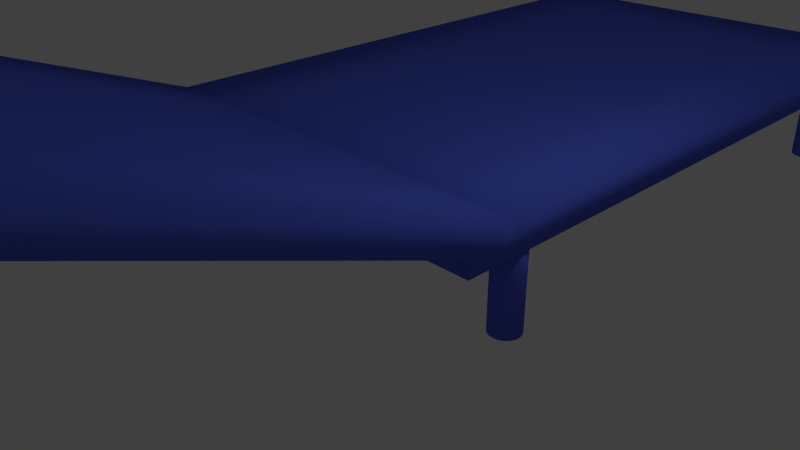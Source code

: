 # Source: liege.blend  (saved by Blender 2.75.0; exported with 4.5.12 LTS)
import bpy
from mathutils import Matrix  # noqa: F401  (used for matrix-valued properties, if any)

bpy.ops.wm.read_factory_settings(use_empty=True)
scene = bpy.context.scene
scene.name = 'Scene'

# ---- collections
col_collection_1 = bpy.data.collections.new('Collection 1'); scene.collection.children.link(col_collection_1)

# ---- materials (node trees are filled in below, after node groups)
mat_material = bpy.data.materials.new('Material')
mat_material.alpha_threshold = 0.0
mat_material.use_transparent_shadow = False
mat_material.diffuse_color = (0.09362, 0.1435, 0.8, 1.0)
mat_material.roughness = 0.5

# ---- material node trees

# ---- world
world_world = bpy.data.worlds.new('World'); scene.world = world_world
world_world.color = (0.05088, 0.05088, 0.05088)
world_world.use_sun_shadow = False
world_world.sun_shadow_jitter_overblur = 0.0
world_world.cycles.sampling_method = 'MANUAL'
world_world.cycles.sample_map_resolution = 256

# ---- cameras
cam_camera = bpy.data.cameras.new('Camera')
cam_camera.clip_end = 100.0
cam_camera.lens = 35.0
cam_camera.sensor_width = 32.0
cam_camera.sensor_height = 18.0
cam_camera.ortho_scale = 7.314
cam_camera.dof.focus_distance = 0.0
cam_camera.dof.aperture_fstop = 128.0

# ---- lights
light_lamp = bpy.data.lights.new('Lamp', 'POINT')
light_lamp.transmission_factor = 0.0
light_lamp.cutoff_distance = 30.0
light_lamp.energy = 100.0
light_lamp.shadow_buffer_clip_start = 1.001
light_lamp.shadow_soft_size = 0.1
light_lamp.shadow_maximum_resolution = 0.006
light_lamp.use_absolute_resolution = True
light_lamp.cycles.use_multiple_importance_sampling = False

# ---- meshes
me_plane_005 = bpy.data.meshes.new('Plane.005')
me_plane_005.from_pydata([(-3.143, 0.535, 0.08583), (-3.132, 0.536, 0.08542), (-3.12, 0.5392, 0.08422), (-3.11, 0.5443, 0.08226), (-3.101, 0.5511, 0.07963), (-3.094, 0.5595, 0.07643), (-3.089, 0.569, 0.07278), (-3.085, 0.5793, 0.06881), (-3.084, 0.5901, 0.06469), (-3.085, 0.6008, 0.06056), (-3.089, 0.6111, 0.0566), (-3.094, 0.6206, 0.05295), (-3.101, 0.629, 0.04974), (-3.11, 0.6358, 0.04711), (-3.12, 0.6409, 0.04516), (-3.132, 0.6441, 0.04396), (-3.143, 0.6451, 0.04355), (-3.155, 0.6441, 0.04396), (-3.166, 0.6409, 0.04516), (-3.176, 0.6358, 0.04711), (-3.185, 0.629, 0.04974), (-3.192, 0.6206, 0.05295), (-3.198, 0.6111, 0.0566), (-3.201, 0.6008, 0.06056), (-3.202, 0.5901, 0.06469), (-3.201, 0.5793, 0.06881), (-3.198, 0.569, 0.07278), (-3.192, 0.5595, 0.07643), (-3.185, 0.5511, 0.07963), (-3.176, 0.5443, 0.08226), (-3.166, 0.5392, 0.08422), (-3.155, 0.536, 0.08542), (-3.132, 0.4514, -0.1352), (-3.143, 0.4503, -0.1348), (-3.12, 0.4545, -0.1364), (-3.11, 0.4596, -0.1383), (-3.101, 0.4664, -0.141), (-3.094, 0.4748, -0.1442), (-3.089, 0.4843, -0.1478), (-3.085, 0.4946, -0.1518), (-3.084, 0.5054, -0.1559), (-3.085, 0.5161, -0.16), (-3.089, 0.5264, -0.164), (-3.094, 0.536, -0.1677), (-3.101, 0.5443, -0.1709), (-3.11, 0.5512, -0.1735), (-3.12, 0.5562, -0.1754), (-3.132, 0.5594, -0.1766), (-3.143, 0.5604, -0.1771), (-3.155, 0.5594, -0.1766), (-3.166, 0.5562, -0.1754), (-3.176, 0.5512, -0.1735), (-3.185, 0.5443, -0.1709), (-3.192, 0.536, -0.1677), (-3.198, 0.5264, -0.164), (-3.201, 0.5161, -0.16), (-3.202, 0.5054, -0.1559), (-3.201, 0.4946, -0.1518), (-3.198, 0.4843, -0.1478), (-3.192, 0.4748, -0.1442), (-3.185, 0.4664, -0.141), (-3.176, 0.4596, -0.1383), (-3.166, 0.4545, -0.1364), (-3.155, 0.4514, -0.1352), (-3.132, 0.4225, -0.2103), (-3.143, 0.4215, -0.2099), (-3.12, 0.4257, -0.2115), (-3.11, 0.4308, -0.2135), (-3.101, 0.4376, -0.2161), (-3.094, 0.4459, -0.2193), (-3.089, 0.4555, -0.2229), (-3.085, 0.4658, -0.2269), (-3.084, 0.4765, -0.231), (-3.085, 0.4873, -0.2352), (-3.089, 0.4976, -0.2391), (-3.094, 0.5071, -0.2428), (-3.101, 0.5155, -0.246), (-3.11, 0.5223, -0.2486), (-3.12, 0.5274, -0.2506), (-3.132, 0.5305, -0.2518), (-3.143, 0.5316, -0.2522), (-3.155, 0.5305, -0.2518), (-3.166, 0.5274, -0.2506), (-3.176, 0.5223, -0.2486), (-3.185, 0.5155, -0.246), (-3.192, 0.5071, -0.2428), (-3.198, 0.4976, -0.2391), (-3.201, 0.4873, -0.2352), (-3.202, 0.4765, -0.231), (-3.201, 0.4658, -0.2269), (-3.198, 0.4555, -0.2229), (-3.192, 0.4459, -0.2193), (-3.185, 0.4376, -0.2161), (-3.176, 0.4308, -0.2135), (-3.166, 0.4257, -0.2115), (-3.155, 0.4225, -0.2103), (-1.493, 0.535, 0.08583), (-1.482, 0.536, 0.08542), (-1.47, 0.5392, 0.08422), (-1.46, 0.5443, 0.08226), (-1.451, 0.5511, 0.07963), (-1.444, 0.5595, 0.07643), (-1.439, 0.569, 0.07278), (-1.435, 0.5793, 0.06881), (-1.434, 0.5901, 0.06469), (-1.435, 0.6008, 0.06056), (-1.439, 0.6111, 0.0566), (-1.444, 0.6206, 0.05295), (-1.451, 0.629, 0.04974), (-1.46, 0.6358, 0.04711), (-1.47, 0.6409, 0.04516), (-1.482, 0.6441, 0.04396), (-1.493, 0.6451, 0.04355), (-1.505, 0.6441, 0.04396), (-1.516, 0.6409, 0.04516), (-1.526, 0.6358, 0.04711), (-1.535, 0.629, 0.04974), (-1.542, 0.6206, 0.05295), (-1.548, 0.6111, 0.0566), (-1.551, 0.6008, 0.06056), (-1.552, 0.5901, 0.06469), (-1.551, 0.5793, 0.06881), (-1.548, 0.569, 0.07278), (-1.542, 0.5595, 0.07643), (-1.535, 0.5511, 0.07963), (-1.526, 0.5443, 0.08226), (-1.516, 0.5392, 0.08422), (-1.505, 0.536, 0.08542), (-1.482, 0.4514, -0.1352), (-1.493, 0.4503, -0.1348), (-1.47, 0.4545, -0.1364), (-1.46, 0.4596, -0.1383), (-1.451, 0.4664, -0.141), (-1.444, 0.4748, -0.1442), (-1.439, 0.4843, -0.1478), (-1.435, 0.4946, -0.1518), (-1.434, 0.5054, -0.1559), (-1.435, 0.5161, -0.16), (-1.439, 0.5264, -0.164), (-1.444, 0.536, -0.1677), (-1.451, 0.5443, -0.1709), (-1.46, 0.5512, -0.1735), (-1.47, 0.5562, -0.1754), (-1.482, 0.5594, -0.1766), (-1.493, 0.5604, -0.1771), (-1.505, 0.5594, -0.1766), (-1.516, 0.5562, -0.1754), (-1.526, 0.5512, -0.1735), (-1.535, 0.5443, -0.1709), (-1.542, 0.536, -0.1677), (-1.548, 0.5264, -0.164), (-1.551, 0.5161, -0.16), (-1.552, 0.5054, -0.1559), (-1.551, 0.4946, -0.1518), (-1.548, 0.4843, -0.1478), (-1.542, 0.4748, -0.1442), (-1.535, 0.4664, -0.141), (-1.526, 0.4596, -0.1383), (-1.516, 0.4545, -0.1364), (-1.505, 0.4514, -0.1352), (-1.482, 0.4225, -0.2103), (-1.493, 0.4215, -0.2099), (-1.47, 0.4257, -0.2115), (-1.46, 0.4308, -0.2135), (-1.451, 0.4376, -0.2161), (-1.444, 0.4459, -0.2193), (-1.439, 0.4555, -0.2229), (-1.435, 0.4658, -0.2269), (-1.434, 0.4765, -0.231), (-1.435, 0.4873, -0.2352), (-1.439, 0.4976, -0.2391), (-1.444, 0.5071, -0.2428), (-1.451, 0.5155, -0.246), (-1.46, 0.5223, -0.2486), (-1.47, 0.5274, -0.2506), (-1.482, 0.5305, -0.2518), (-1.493, 0.5316, -0.2522), (-1.505, 0.5305, -0.2518), (-1.516, 0.5274, -0.2506), (-1.526, 0.5223, -0.2486), (-1.535, 0.5155, -0.246), (-1.542, 0.5071, -0.2428), (-1.548, 0.4976, -0.2391), (-1.551, 0.4873, -0.2352), (-1.552, 0.4765, -0.231), (-1.551, 0.4658, -0.2269), (-1.548, 0.4555, -0.2229), (-1.542, 0.4459, -0.2193), (-1.535, 0.4376, -0.2161), (-1.526, 0.4308, -0.2135), (-1.516, 0.4257, -0.2115), (-1.505, 0.4225, -0.2103), (-1.493, 2.518, -0.7154), (-1.482, 2.519, -0.7159), (-1.47, 2.522, -0.7171), (-1.46, 2.527, -0.719), (-1.451, 2.534, -0.7216), (-1.444, 2.543, -0.7248), (-1.439, 2.552, -0.7285), (-1.435, 2.563, -0.7325), (-1.434, 2.573, -0.7366), (-1.435, 2.584, -0.7407), (-1.439, 2.594, -0.7447), (-1.444, 2.604, -0.7483), (-1.451, 2.612, -0.7515), (-1.46, 2.619, -0.7542), (-1.47, 2.624, -0.7561), (-1.482, 2.627, -0.7573), (-1.493, 2.628, -0.7577), (-1.505, 2.627, -0.7573), (-1.516, 2.624, -0.7561), (-1.526, 2.619, -0.7542), (-1.535, 2.612, -0.7515), (-1.542, 2.604, -0.7483), (-1.548, 2.594, -0.7447), (-1.551, 2.584, -0.7407), (-1.552, 2.573, -0.7366), (-1.551, 2.563, -0.7325), (-1.548, 2.552, -0.7285), (-1.542, 2.543, -0.7248), (-1.535, 2.534, -0.7216), (-1.526, 2.527, -0.719), (-1.516, 2.522, -0.7171), (-1.505, 2.519, -0.7159), (-1.482, 2.435, -0.9365), (-1.493, 2.434, -0.936), (-1.47, 2.438, -0.9377), (-1.46, 2.443, -0.9396), (-1.451, 2.45, -0.9422), (-1.444, 2.458, -0.9454), (-1.439, 2.468, -0.9491), (-1.435, 2.478, -0.9531), (-1.434, 2.489, -0.9572), (-1.435, 2.499, -0.9613), (-1.439, 2.51, -0.9653), (-1.444, 2.519, -0.9689), (-1.451, 2.528, -0.9721), (-1.46, 2.534, -0.9748), (-1.47, 2.539, -0.9767), (-1.482, 2.543, -0.9779), (-1.493, 2.544, -0.9783), (-1.505, 2.543, -0.9779), (-1.516, 2.539, -0.9767), (-1.526, 2.534, -0.9748), (-1.535, 2.528, -0.9721), (-1.542, 2.519, -0.9689), (-1.548, 2.51, -0.9653), (-1.551, 2.499, -0.9613), (-1.552, 2.489, -0.9572), (-1.551, 2.478, -0.9531), (-1.548, 2.468, -0.9491), (-1.542, 2.458, -0.9454), (-1.535, 2.45, -0.9422), (-1.526, 2.443, -0.9396), (-1.516, 2.438, -0.9377), (-1.505, 2.435, -0.9365), (-1.482, 2.406, -1.012), (-1.493, 2.405, -1.011), (-1.47, 2.409, -1.013), (-1.46, 2.414, -1.015), (-1.451, 2.421, -1.017), (-1.444, 2.429, -1.021), (-1.439, 2.439, -1.024), (-1.435, 2.449, -1.028), (-1.434, 2.46, -1.032), (-1.435, 2.471, -1.036), (-1.439, 2.481, -1.04), (-1.444, 2.49, -1.044), (-1.451, 2.499, -1.047), (-1.46, 2.506, -1.05), (-1.47, 2.511, -1.052), (-1.482, 2.514, -1.053), (-1.493, 2.515, -1.053), (-1.505, 2.514, -1.053), (-1.516, 2.511, -1.052), (-1.526, 2.506, -1.05), (-1.535, 2.499, -1.047), (-1.542, 2.49, -1.044), (-1.548, 2.481, -1.04), (-1.551, 2.471, -1.036), (-1.552, 2.46, -1.032), (-1.551, 2.449, -1.028), (-1.548, 2.439, -1.024), (-1.542, 2.429, -1.021), (-1.535, 2.421, -1.017), (-1.526, 2.414, -1.015), (-1.516, 2.409, -1.013), (-1.505, 2.406, -1.012), (-3.147, 2.518, -0.7154), (-3.136, 2.519, -0.7159), (-3.125, 2.522, -0.7171), (-3.115, 2.527, -0.719), (-3.106, 2.534, -0.7216), (-3.098, 2.543, -0.7248), (-3.093, 2.552, -0.7285), (-3.089, 2.563, -0.7325), (-3.088, 2.573, -0.7366), (-3.089, 2.584, -0.7407), (-3.093, 2.594, -0.7447), (-3.098, 2.604, -0.7483), (-3.106, 2.612, -0.7515), (-3.115, 2.619, -0.7542), (-3.125, 2.624, -0.7561), (-3.136, 2.627, -0.7573), (-3.147, 2.628, -0.7577), (-3.159, 2.627, -0.7573), (-3.17, 2.624, -0.7561), (-3.18, 2.619, -0.7542), (-3.189, 2.612, -0.7515), (-3.196, 2.604, -0.7483), (-3.202, 2.594, -0.7447), (-3.205, 2.584, -0.7407), (-3.206, 2.573, -0.7366), (-3.205, 2.563, -0.7325), (-3.202, 2.552, -0.7285), (-3.196, 2.543, -0.7248), (-3.189, 2.534, -0.7216), (-3.18, 2.527, -0.719), (-3.17, 2.522, -0.7171), (-3.159, 2.519, -0.7159), (-3.136, 2.435, -0.9365), (-3.147, 2.434, -0.936), (-3.125, 2.438, -0.9377), (-3.115, 2.443, -0.9396), (-3.106, 2.45, -0.9422), (-3.098, 2.458, -0.9454), (-3.093, 2.468, -0.9491), (-3.089, 2.478, -0.9531), (-3.088, 2.489, -0.9572), (-3.089, 2.499, -0.9613), (-3.093, 2.51, -0.9653), (-3.098, 2.519, -0.9689), (-3.106, 2.528, -0.9721), (-3.115, 2.534, -0.9748), (-3.125, 2.539, -0.9767), (-3.136, 2.543, -0.9779), (-3.147, 2.544, -0.9783), (-3.159, 2.543, -0.9779), (-3.17, 2.539, -0.9767), (-3.18, 2.534, -0.9748), (-3.189, 2.528, -0.9721), (-3.196, 2.519, -0.9689), (-3.202, 2.51, -0.9653), (-3.205, 2.499, -0.9613), (-3.206, 2.489, -0.9572), (-3.205, 2.478, -0.9531), (-3.202, 2.468, -0.9491), (-3.196, 2.458, -0.9454), (-3.189, 2.45, -0.9422), (-3.18, 2.443, -0.9396), (-3.17, 2.438, -0.9377), (-3.159, 2.435, -0.9365), (-3.136, 2.406, -1.012), (-3.147, 2.405, -1.011), (-3.125, 2.409, -1.013), (-3.115, 2.414, -1.015), (-3.106, 2.421, -1.017), (-3.098, 2.429, -1.021), (-3.093, 2.439, -1.024), (-3.089, 2.449, -1.028), (-3.088, 2.46, -1.032), (-3.089, 2.471, -1.036), (-3.093, 2.481, -1.04), (-3.098, 2.49, -1.044), (-3.106, 2.499, -1.047), (-3.115, 2.506, -1.05), (-3.125, 2.511, -1.052), (-3.136, 2.514, -1.053), (-3.147, 2.515, -1.053), (-3.159, 2.514, -1.053), (-3.17, 2.511, -1.052), (-3.18, 2.506, -1.05), (-3.189, 2.499, -1.047), (-3.196, 2.49, -1.044), (-3.202, 2.481, -1.04), (-3.205, 2.471, -1.036), (-3.206, 2.46, -1.032), (-3.205, 2.449, -1.028), (-3.202, 2.439, -1.024), (-3.196, 2.429, -1.021), (-3.189, 2.421, -1.017), (-3.18, 2.414, -1.015), (-3.17, 2.409, -1.013), (-3.159, 2.406, -1.012), (-2.853, 0.383, -0.3137), (-1.428, -1.752, -0.155), (-1.428, -0.3272, -0.1799), (-2.853, -1.042, -0.2889), (-2.853, -1.752, -0.155), (-2.853, -0.3272, -0.1799), (-1.428, 0.3851, -0.1923), (-3.209, -1.754, -0.2764), (-2.853, -0.6855, -0.2951), (-2.141, -1.752, -0.155), (-1.428, -1.04, -0.1674), (-2.853, -1.04, -0.1674), (-2.853, 0.3851, -0.1923), (-2.141, -0.3272, -0.1799), (-1.428, -0.3294, -0.3013), (-2.141, 0.3851, -0.1923), (-2.141, -1.04, -0.1674), (-1.428, -0.6855, -0.2951), (-2.497, -1.754, -0.2764), (-1.784, -1.752, -0.155), (-1.428, -0.6834, -0.1736), (-1.428, -1.042, -0.2889), (-3.209, -1.752, -0.155), (-2.853, -1.396, -0.1612), (-2.853, 0.02894, -0.1861), (-1.784, -0.3272, -0.1799), (-3.209, -0.3272, -0.1799), (-1.428, 0.02894, -0.1861), (-1.428, -1.398, -0.2827), (-2.497, -1.752, -0.155), (-1.428, -1.396, -0.1612), (-2.141, -1.754, -0.2764), (-1.428, 0.383, -0.3137), (-2.853, -0.6834, -0.1736), (-2.497, -0.3272, -0.1799), (-1.428, 0.02682, -0.3075), (-1.428, -1.754, -0.2764), (-1.784, -1.754, -0.2764), (-3.209, 0.3851, -0.1923), (-3.209, -0.3294, -0.3013), (-2.141, 0.02894, -0.1861), (-1.784, 0.3851, -0.1923), (-2.497, 0.3851, -0.1923), (-2.141, -1.396, -0.1612), (-2.141, -0.6834, -0.1736), (-1.784, -1.04, -0.1674), (-2.497, -1.04, -0.1674), (-3.209, -1.04, -0.1674), (-1.784, -0.3294, -0.3013), (-2.853, -0.3294, -0.3013), (-3.209, -0.6834, -0.1736), (-3.209, -1.396, -0.1612), (-2.497, -0.6834, -0.1736), (-1.784, -0.6834, -0.1736), (-1.784, -1.396, -0.1612), (-1.784, 0.02894, -0.1861), (-2.853, 0.02682, -0.3075), (-3.209, 0.02894, -0.1861), (-2.853, -1.398, -0.2827), (-2.497, 0.02894, -0.1861), (-2.497, -1.396, -0.1612), (-2.853, -1.754, -0.2764), (-2.497, -0.3294, -0.3013), (-2.141, -0.3294, -0.3013), (-3.209, 0.383, -0.3137), (-2.141, 0.02682, -0.3075), (-2.141, 0.383, -0.3137), (-1.784, 0.383, -0.3137), (-2.497, 0.383, -0.3137), (-2.141, -1.398, -0.2827), (-2.141, -0.6855, -0.2951), (-2.141, -1.042, -0.2889), (-1.784, -1.042, -0.2889), (-2.497, -1.042, -0.2889), (-3.209, -1.042, -0.2889), (-3.209, -0.6855, -0.2951), (-3.209, -1.398, -0.2827), (-2.497, -0.6855, -0.2951), (-1.784, -0.6855, -0.2951), (-1.784, -1.398, -0.2827), (-1.784, 0.02682, -0.3075), (-3.209, 0.02682, -0.3075), (-2.497, 0.02682, -0.3075), (-2.497, -1.398, -0.2827), (-3.21, 0.2434, -0.1294), (-1.785, 0.8585, -0.5089), (-3.21, 2.886, -1.197), (-1.785, 0.5282, -0.3754), (-3.21, 1.565, -0.6632), (-1.785, 0.2434, -0.1294), (-1.785, 2.18, -1.043), (-1.785, 2.886, -1.197), (-1.785, 1.565, -0.6632), (-3.21, 0.904, -0.3963), (-1.429, 2.84, -1.31), (-1.785, 1.849, -0.9092), (-2.497, 2.886, -1.197), (-3.21, 2.225, -0.9301), (-2.497, 0.2434, -0.1294), (-2.497, 0.1979, -0.242), (-1.785, 0.1979, -0.242), (-1.785, 2.225, -0.9301), (-1.785, 0.904, -0.3963), (-2.497, 1.565, -0.6632), (-2.141, 0.1979, -0.242), (-3.21, 1.519, -0.7758), (-2.497, 0.904, -0.3963), (-2.497, 2.225, -0.9301), (-3.21, 1.849, -0.9092), (-3.21, 0.5737, -0.2628), (-2.141, 2.84, -1.31), (-2.853, 0.1979, -0.242), (-2.853, 2.886, -1.197), (-3.21, 1.895, -0.7966), (-2.141, 0.2434, -0.1294), (-3.21, 2.18, -1.043), (-1.429, 2.886, -1.197), (-1.785, 2.556, -1.064), (-1.785, 1.234, -0.5297), (-2.853, 1.565, -0.6632), (-1.429, 1.565, -0.6632), (-3.21, 1.234, -0.5297), (-1.429, 0.2434, -0.1294), (-3.21, 2.51, -1.176), (-2.141, 2.886, -1.197), (-3.21, 2.556, -1.064), (-2.853, 0.2434, -0.1294), (-2.497, 2.84, -1.31), (-3.21, 0.8585, -0.5089), (-1.785, 1.895, -0.7966), (-1.785, 0.5737, -0.2628), (-2.141, 1.565, -0.6632), (-3.21, 1.189, -0.6423), (-3.21, 2.84, -1.31), (-2.853, 2.84, -1.31), (-1.429, 0.904, -0.3963), (-1.429, 1.519, -0.7758), (-2.497, 1.234, -0.5297), (-2.497, 0.5737, -0.2628), (-2.853, 0.904, -0.3963), (-2.141, 0.904, -0.3963), (-2.497, 2.556, -1.064), (-2.497, 1.895, -0.7966), (-2.853, 2.225, -0.9301), (-2.141, 2.225, -0.9301), (-3.21, 0.1979, -0.242), (-3.21, 0.5282, -0.3754), (-1.429, 2.225, -0.9301), (-2.853, 1.519, -0.7758), (-1.785, 1.519, -0.7758), (-1.429, 1.895, -0.7966), (-1.429, 2.556, -1.064), (-2.141, 1.895, -0.7966), (-2.853, 1.895, -0.7966), (-2.853, 2.556, -1.064), (-2.141, 0.5737, -0.2628), (-2.853, 0.5737, -0.2628), (-2.853, 1.234, -0.5297), (-1.785, 1.189, -0.6423), (-1.429, 0.5737, -0.2628), (-1.429, 1.234, -0.5297), (-1.785, 2.51, -1.176), (-2.141, 1.234, -0.5297), (-2.141, 2.556, -1.064), (-1.785, 2.84, -1.31), (-2.141, 1.519, -0.7758), (-2.497, 1.519, -0.7758), (-1.429, 0.8585, -0.5089), (-2.497, 1.189, -0.6423), (-2.497, 0.5282, -0.3754), (-2.497, 0.8585, -0.5089), (-2.853, 0.8585, -0.5089), (-2.141, 0.8585, -0.5089), (-2.497, 2.51, -1.176), (-2.497, 1.849, -0.9092), (-2.497, 2.18, -1.043), (-2.853, 2.18, -1.043), (-2.141, 2.18, -1.043), (-1.429, 2.18, -1.043), (-1.429, 0.1979, -0.242), (-1.429, 1.849, -0.9092), (-1.429, 2.51, -1.176), (-2.141, 1.849, -0.9092), (-2.853, 1.849, -0.9092), (-2.853, 2.51, -1.176), (-2.141, 0.5282, -0.3754), (-2.853, 0.5282, -0.3754), (-2.853, 1.189, -0.6423), (-1.429, 0.5282, -0.3754), (-1.429, 1.189, -0.6423), (-2.141, 1.189, -0.6423), (-2.141, 2.51, -1.176)], [], [(1, 0, 31, 30, 29, 28, 27, 26, 25, 24, 23, 22, 21, 20, 19, 18, 17, 16, 15, 14, 13, 12, 11, 10, 9, 8, 7, 6, 5, 4, 3, 2), (44, 45, 77, 76), (28, 29, 61, 60), (15, 16, 48, 47), (2, 3, 35, 34), (29, 30, 62, 61), (16, 17, 49, 48), (3, 4, 36, 35), (30, 31, 63, 62), (17, 18, 50, 49), (4, 5, 37, 36), (31, 0, 33, 63), (18, 19, 51, 50), (5, 6, 38, 37), (19, 20, 52, 51), (6, 7, 39, 38), (20, 21, 53, 52), (7, 8, 40, 39), (21, 22, 54, 53), (8, 9, 41, 40), (22, 23, 55, 54), (9, 10, 42, 41), (23, 24, 56, 55), (10, 11, 43, 42), (24, 25, 57, 56), (11, 12, 44, 43), (25, 26, 58, 57), (12, 13, 45, 44), (26, 27, 59, 58), (13, 14, 46, 45), (0, 1, 32, 33), (27, 28, 60, 59), (14, 15, 47, 46), (1, 2, 34, 32), (64, 66, 67, 68, 69, 70, 71, 72, 73, 74, 75, 76, 77, 78, 79, 80, 81, 82, 83, 84, 85, 86, 87, 88, 89, 90, 91, 92, 93, 94, 95, 65), (58, 59, 91, 90), (45, 46, 78, 77), (33, 32, 64, 65), (59, 60, 92, 91), (46, 47, 79, 78), (32, 34, 66, 64), (60, 61, 93, 92), (47, 48, 80, 79), (34, 35, 67, 66), (61, 62, 94, 93), (48, 49, 81, 80), (35, 36, 68, 67), (62, 63, 95, 94), (49, 50, 82, 81), (36, 37, 69, 68), (63, 33, 65, 95), (50, 51, 83, 82), (37, 38, 70, 69), (51, 52, 84, 83), (38, 39, 71, 70), (52, 53, 85, 84), (39, 40, 72, 71), (53, 54, 86, 85), (40, 41, 73, 72), (54, 55, 87, 86), (41, 42, 74, 73), (55, 56, 88, 87), (42, 43, 75, 74), (56, 57, 89, 88), (43, 44, 76, 75), (57, 58, 90, 89), (97, 96, 127, 126, 125, 124, 123, 122, 121, 120, 119, 118, 117, 116, 115, 114, 113, 112, 111, 110, 109, 108, 107, 106, 105, 104, 103, 102, 101, 100, 99, 98), (140, 141, 173, 172), (124, 125, 157, 156), (111, 112, 144, 143), (98, 99, 131, 130), (125, 126, 158, 157), (112, 113, 145, 144), (99, 100, 132, 131), (126, 127, 159, 158), (113, 114, 146, 145), (100, 101, 133, 132), (127, 96, 129, 159), (114, 115, 147, 146), (101, 102, 134, 133), (115, 116, 148, 147), (102, 103, 135, 134), (116, 117, 149, 148), (103, 104, 136, 135), (117, 118, 150, 149), (104, 105, 137, 136), (118, 119, 151, 150), (105, 106, 138, 137), (119, 120, 152, 151), (106, 107, 139, 138), (120, 121, 153, 152), (107, 108, 140, 139), (121, 122, 154, 153), (108, 109, 141, 140), (122, 123, 155, 154), (109, 110, 142, 141), (96, 97, 128, 129), (123, 124, 156, 155), (110, 111, 143, 142), (97, 98, 130, 128), (160, 162, 163, 164, 165, 166, 167, 168, 169, 170, 171, 172, 173, 174, 175, 176, 177, 178, 179, 180, 181, 182, 183, 184, 185, 186, 187, 188, 189, 190, 191, 161), (154, 155, 187, 186), (141, 142, 174, 173), (129, 128, 160, 161), (155, 156, 188, 187), (142, 143, 175, 174), (128, 130, 162, 160), (156, 157, 189, 188), (143, 144, 176, 175), (130, 131, 163, 162), (157, 158, 190, 189), (144, 145, 177, 176), (131, 132, 164, 163), (158, 159, 191, 190), (145, 146, 178, 177), (132, 133, 165, 164), (159, 129, 161, 191), (146, 147, 179, 178), (133, 134, 166, 165), (147, 148, 180, 179), (134, 135, 167, 166), (148, 149, 181, 180), (135, 136, 168, 167), (149, 150, 182, 181), (136, 137, 169, 168), (150, 151, 183, 182), (137, 138, 170, 169), (151, 152, 184, 183), (138, 139, 171, 170), (152, 153, 185, 184), (139, 140, 172, 171), (153, 154, 186, 185), (193, 192, 223, 222, 221, 220, 219, 218, 217, 216, 215, 214, 213, 212, 211, 210, 209, 208, 207, 206, 205, 204, 203, 202, 201, 200, 199, 198, 197, 196, 195, 194), (236, 237, 269, 268), (220, 221, 253, 252), (207, 208, 240, 239), (194, 195, 227, 226), (221, 222, 254, 253), (208, 209, 241, 240), (195, 196, 228, 227), (222, 223, 255, 254), (209, 210, 242, 241), (196, 197, 229, 228), (223, 192, 225, 255), (210, 211, 243, 242), (197, 198, 230, 229), (211, 212, 244, 243), (198, 199, 231, 230), (212, 213, 245, 244), (199, 200, 232, 231), (213, 214, 246, 245), (200, 201, 233, 232), (214, 215, 247, 246), (201, 202, 234, 233), (215, 216, 248, 247), (202, 203, 235, 234), (216, 217, 249, 248), (203, 204, 236, 235), (217, 218, 250, 249), (204, 205, 237, 236), (218, 219, 251, 250), (205, 206, 238, 237), (192, 193, 224, 225), (219, 220, 252, 251), (206, 207, 239, 238), (193, 194, 226, 224), (256, 258, 259, 260, 261, 262, 263, 264, 265, 266, 267, 268, 269, 270, 271, 272, 273, 274, 275, 276, 277, 278, 279, 280, 281, 282, 283, 284, 285, 286, 287, 257), (250, 251, 283, 282), (237, 238, 270, 269), (225, 224, 256, 257), (251, 252, 284, 283), (238, 239, 271, 270), (224, 226, 258, 256), (252, 253, 285, 284), (239, 240, 272, 271), (226, 227, 259, 258), (253, 254, 286, 285), (240, 241, 273, 272), (227, 228, 260, 259), (254, 255, 287, 286), (241, 242, 274, 273), (228, 229, 261, 260), (255, 225, 257, 287), (242, 243, 275, 274), (229, 230, 262, 261), (243, 244, 276, 275), (230, 231, 263, 262), (244, 245, 277, 276), (231, 232, 264, 263), (245, 246, 278, 277), (232, 233, 265, 264), (246, 247, 279, 278), (233, 234, 266, 265), (247, 248, 280, 279), (234, 235, 267, 266), (248, 249, 281, 280), (235, 236, 268, 267), (249, 250, 282, 281), (289, 288, 319, 318, 317, 316, 315, 314, 313, 312, 311, 310, 309, 308, 307, 306, 305, 304, 303, 302, 301, 300, 299, 298, 297, 296, 295, 294, 293, 292, 291, 290), (332, 333, 365, 364), (316, 317, 349, 348), (303, 304, 336, 335), (290, 291, 323, 322), (317, 318, 350, 349), (304, 305, 337, 336), (291, 292, 324, 323), (318, 319, 351, 350), (305, 306, 338, 337), (292, 293, 325, 324), (319, 288, 321, 351), (306, 307, 339, 338), (293, 294, 326, 325), (307, 308, 340, 339), (294, 295, 327, 326), (308, 309, 341, 340), (295, 296, 328, 327), (309, 310, 342, 341), (296, 297, 329, 328), (310, 311, 343, 342), (297, 298, 330, 329), (311, 312, 344, 343), (298, 299, 331, 330), (312, 313, 345, 344), (299, 300, 332, 331), (313, 314, 346, 345), (300, 301, 333, 332), (314, 315, 347, 346), (301, 302, 334, 333), (288, 289, 320, 321), (315, 316, 348, 347), (302, 303, 335, 334), (289, 290, 322, 320), (352, 354, 355, 356, 357, 358, 359, 360, 361, 362, 363, 364, 365, 366, 367, 368, 369, 370, 371, 372, 373, 374, 375, 376, 377, 378, 379, 380, 381, 382, 383, 353), (346, 347, 379, 378), (333, 334, 366, 365), (321, 320, 352, 353), (347, 348, 380, 379), (334, 335, 367, 366), (320, 322, 354, 352), (348, 349, 381, 380), (335, 336, 368, 367), (322, 323, 355, 354), (349, 350, 382, 381), (336, 337, 369, 368), (323, 324, 356, 355), (350, 351, 383, 382), (337, 338, 370, 369), (324, 325, 357, 356), (351, 321, 353, 383), (338, 339, 371, 370), (325, 326, 358, 357), (339, 340, 372, 371), (326, 327, 359, 358), (340, 341, 373, 372), (327, 328, 360, 359), (341, 342, 374, 373), (328, 329, 361, 360), (342, 343, 375, 374), (329, 330, 362, 361), (343, 344, 376, 375), (330, 331, 363, 362), (344, 345, 377, 376), (331, 332, 364, 363), (345, 346, 378, 377), (444, 413, 388, 407), (443, 418, 389, 408), (461, 392, 387, 457), (462, 454, 455, 456), (439, 409, 397, 424), (438, 403, 393, 427), (437, 429, 400, 428), (436, 430, 395, 417), (463, 453, 415, 421), (456, 455, 453, 463), (401, 462, 456, 405), (446, 433, 392, 461), (405, 456, 463, 412), (417, 395, 431, 434), (389, 417, 434, 410), (407, 388, 406, 435), (395, 407, 435, 431), (464, 449, 447, 432), (428, 400, 430, 436), (397, 428, 436, 418), (418, 436, 417, 389), (404, 394, 429, 437), (386, 404, 437, 409), (409, 437, 428, 397), (414, 385, 403, 438), (394, 414, 438, 429), (429, 438, 427, 400), (411, 386, 409, 439), (390, 411, 439, 425), (425, 439, 424, 399), (447, 446, 461, 454), (454, 461, 457, 455), (412, 463, 421, 420), (466, 440, 433, 446), (408, 389, 410, 441), (396, 408, 441, 422), (467, 442, 445, 402), (387, 458, 460, 442), (442, 460, 391, 445), (432, 447, 454, 462), (424, 397, 418, 443), (399, 424, 443, 426), (426, 443, 408, 396), (427, 393, 413, 444), (400, 427, 444, 430), (430, 444, 407, 395), (433, 423, 459, 392), (392, 459, 458, 387), (398, 432, 462, 401), (419, 464, 432, 398), (416, 451, 464, 419), (451, 450, 449, 464), (440, 465, 423, 433), (384, 448, 465, 440), (449, 466, 446, 447), (450, 452, 466, 449), (452, 384, 440, 466), (453, 467, 402, 415), (455, 457, 467, 453), (457, 387, 442, 467), (441, 410, 423, 465), (393, 403, 421, 415), (422, 441, 465, 448), (435, 406, 391, 460), (406, 388, 445, 391), (394, 404, 401, 405), (431, 435, 460, 458), (386, 411, 419, 398), (413, 393, 415, 402), (414, 394, 405, 412), (434, 431, 458, 459), (403, 385, 420, 421), (388, 413, 402, 445), (410, 434, 459, 423), (404, 386, 398, 401), (385, 414, 412, 420), (411, 390, 416, 419), (488, 484, 471, 569), (547, 508, 475, 501), (546, 515, 476, 502), (483, 488, 569, 553), (566, 479, 474, 561), (567, 558, 559, 560), (553, 569, 556, 554), (541, 503, 487, 521), (540, 523, 490, 522), (539, 524, 486, 514), (538, 496, 480, 525), (537, 527, 491, 526), (536, 528, 485, 513), (568, 557, 511, 518), (569, 471, 469, 556), (560, 559, 557, 568), (492, 567, 560, 499), (549, 533, 479, 566), (499, 560, 568, 507), (513, 485, 531, 534), (476, 513, 534, 504), (570, 553, 554, 555), (501, 475, 500, 535), (485, 501, 535, 531), (571, 552, 550, 532), (526, 491, 528, 536), (487, 526, 536, 515), (515, 536, 513, 476), (497, 481, 527, 537), (472, 497, 537, 503), (503, 537, 526, 487), (509, 470, 496, 538), (481, 509, 538, 527), (527, 538, 525, 491), (522, 490, 524, 539), (482, 522, 539, 498), (498, 539, 514, 473), (493, 477, 523, 540), (468, 493, 540, 510), (510, 540, 522, 482), (505, 472, 503, 541), (477, 505, 541, 523), (523, 541, 521, 490), (550, 549, 566, 558), (558, 566, 561, 559), (507, 568, 518, 517), (514, 486, 519, 543), (473, 514, 543, 506), (574, 542, 533, 549), (502, 476, 504, 544), (486, 502, 544, 519), (575, 545, 548, 494), (474, 562, 565, 545), (545, 565, 478, 548), (532, 550, 558, 567), (521, 487, 515, 546), (490, 521, 546, 524), (524, 546, 502, 486), (525, 480, 508, 547), (491, 525, 547, 528), (528, 547, 501, 485), (533, 520, 564, 479), (479, 564, 562, 474), (489, 532, 567, 492), (530, 570, 555, 512), (529, 495, 570, 530), (495, 483, 553, 570), (516, 571, 532, 489), (512, 555, 571, 516), (555, 554, 552, 571), (471, 572, 551, 469), (484, 563, 572, 471), (542, 573, 520, 533), (469, 551, 573, 542), (552, 574, 549, 550), (554, 556, 574, 552), (556, 469, 542, 574), (557, 575, 494, 511), (559, 561, 575, 557), (561, 474, 545, 575), (498, 473, 484, 488), (468, 510, 495, 529), (544, 504, 520, 573), (480, 496, 518, 511), (519, 544, 573, 551), (535, 500, 478, 565), (500, 475, 548, 478), (481, 497, 492, 499), (493, 468, 529, 530), (531, 535, 565, 562), (472, 505, 516, 489), (508, 480, 511, 494), (482, 498, 488, 483), (473, 506, 563, 484), (509, 481, 499, 507), (543, 519, 551, 572), (510, 482, 483, 495), (506, 543, 572, 563), (534, 531, 562, 564), (496, 470, 517, 518), (477, 493, 530, 512), (475, 508, 494, 548), (504, 534, 564, 520), (497, 472, 489, 492), (470, 509, 507, 517), (505, 477, 512, 516)])
me_plane_005.polygons.foreach_set('use_smooth', [True] * 447)
me_plane_005.materials.append(mat_material)
me_plane_005.use_remesh_preserve_volume = False
me_plane_005.use_remesh_preserve_attributes = False
me_plane_005.use_mirror_vertex_groups = False
me_plane_005.update()

# ---- objects
ob_plane_000 = bpy.data.objects.new('Plane.000', me_plane_005)
ob_lamp = bpy.data.objects.new('Lamp', light_lamp)
ob_camera = bpy.data.objects.new('Camera', cam_camera)

# ---- transforms, parenting, visibility, modifiers, constraints
ob_plane_000.location = (7.523, -2.0, 1.0)
ob_plane_000.rotation_euler = (0.384, 0.0, -3.142)
ob_plane_000.scale = (-3.456, -3.456, -3.456)
ob_plane_000.lock_location = (True, False, True)
ob_plane_000.lock_rotation = (False, True, False)
ob_plane_000.lineart.crease_threshold = 0.0
ob_lamp.location = (4.076, 1.005, 5.904)
ob_lamp.rotation_euler = (0.6503, 0.05522, 1.866)
ob_lamp.lock_rotations_4d = False
ob_lamp.empty_display_type = 'ARROWS'
ob_lamp.color = (0.0, 0.0, 0.0, 0.0)
ob_lamp.lineart.crease_threshold = 0.0
ob_camera.location = (7.481, -6.508, 5.344)
ob_camera.rotation_euler = (1.109, 0.01082, 0.8149)
ob_camera.lock_rotations_4d = False
ob_camera.empty_display_type = 'ARROWS'
ob_camera.color = (0.0, 0.0, 0.0, 0.0)
ob_camera.display_type = 'WIRE'
ob_camera.lineart.crease_threshold = 0.0

# ---- collection membership
col_collection_1.objects.link(ob_plane_000)
col_collection_1.objects.link(ob_lamp)
col_collection_1.objects.link(ob_camera)

# ---- scene / render settings (as saved in the file)
scene.camera = ob_camera
scene.frame_start = 1; scene.frame_end = 250; scene.frame_set(1)
scene.render.engine = 'BLENDER_EEVEE_NEXT'
scene.render.resolution_percentage = 50
scene.render.dither_intensity = 0.0
scene.cycles.use_denoising = False
scene.cycles.samples = 10
scene.cycles.sampling_pattern = 'TABULATED_SOBOL'
scene.cycles.light_sampling_threshold = 0.0
scene.cycles.use_adaptive_sampling = False
scene.cycles.use_light_tree = False
scene.cycles.blur_glossy = 0.0
scene.cycles.pixel_filter_type = 'GAUSSIAN'
scene.cycles.sample_clamp_indirect = 0.0
scene.view_settings.view_transform = 'Standard'
bpy.context.view_layer.update()
